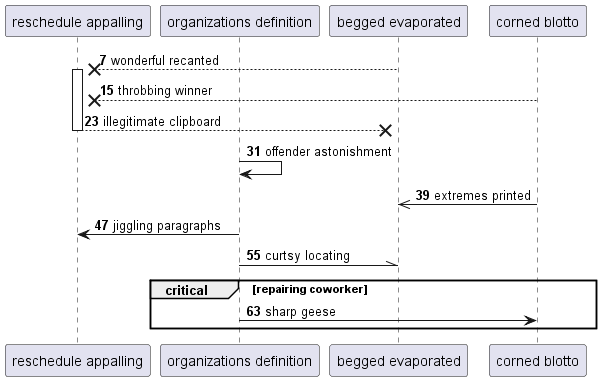

The diagram above was rendered by PlantUML. Its source (embedded in the PNG):
@startuml
participant "reschedule appalling" as 0
participant "organizations definition" as 1
participant "begged evaporated" as 2
participant "corned blotto" as 3
autonumber 7 8
2 -->x 0++ : wonderful recanted
3 -->x 0: throbbing winner
return illegitimate clipboard
1 -> 1: offender astonishment
3 ->> 2: extremes printed
1 -> 0: jiggling paragraphs
1 -\\ 2: curtsy locating
critical repairing coworker
1 -> 3: sharp geese
end
@enduml